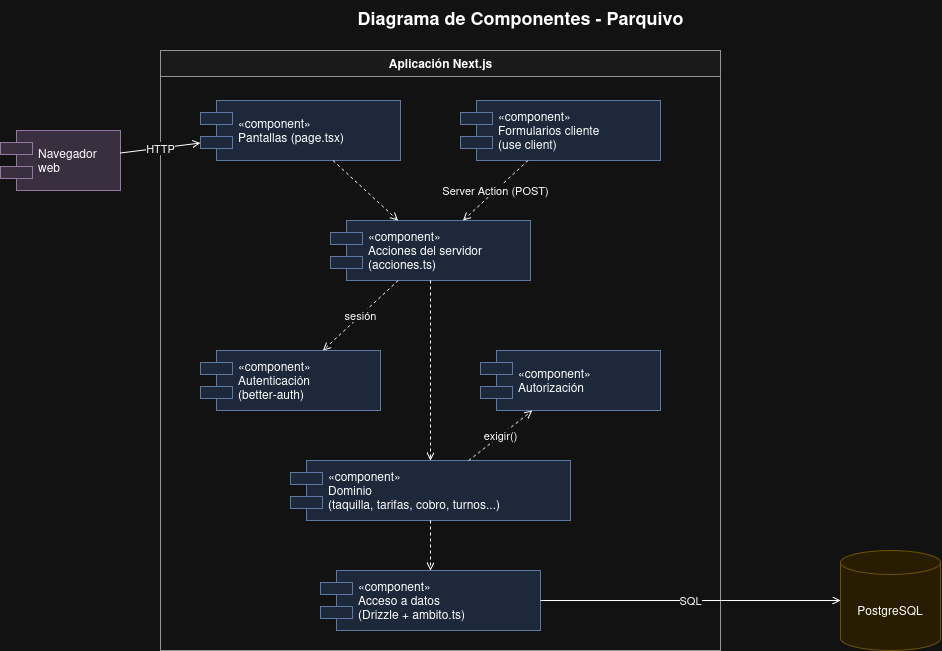

The diagram above was exported from draw.io. Its source (the exported page's mxGraphModel, read from the mxfile embedded in the PNG):
<mxGraphModel dx="1604" dy="915" grid="1" gridSize="10" guides="1" tooltips="1" connect="1" arrows="1" fold="1" page="1" pageScale="1" pageWidth="1169" pageHeight="827" math="0" shadow="0">
  <root>
    <mxCell id="0" />
    <mxCell id="1" parent="0" />
    <mxCell id="c2" parent="1" style="text;html=1;fontSize=18;fontStyle=1;align=center;" value="Diagrama de Componentes - Parquivo" vertex="1">
      <mxGeometry height="30" width="460" x="330" y="10" as="geometry" />
    </mxCell>
    <mxCell id="c3" parent="1" style="swimlane;html=1;startSize=26;fillColor=#f5f5f5;strokeColor=#666666;dashed=0;" value="Aplicación Next.js" vertex="1">
      <mxGeometry height="600" width="560" x="200" y="60" as="geometry" />
    </mxCell>
    <mxCell id="c4" parent="1" style="shape=component;align=left;spacingLeft=36;html=1;whiteSpace=wrap;fillColor=#e1d5e7;strokeColor=#9673a6;" value="Navegador web" vertex="1">
      <mxGeometry height="60" width="120" x="40" y="140" as="geometry" />
    </mxCell>
    <mxCell id="c5" parent="1" style="shape=component;align=left;spacingLeft=36;html=1;whiteSpace=wrap;fillColor=#dae8fc;strokeColor=#6c8ebf;" value="«component»&lt;br&gt;Pantallas (page.tsx)" vertex="1">
      <mxGeometry height="60" width="200" x="240" y="110" as="geometry" />
    </mxCell>
    <mxCell id="c6" parent="1" style="shape=component;align=left;spacingLeft=36;html=1;whiteSpace=wrap;fillColor=#dae8fc;strokeColor=#6c8ebf;" value="«component»&lt;br&gt;Formularios cliente&lt;br&gt;(use client)" vertex="1">
      <mxGeometry height="60" width="200" x="500" y="110" as="geometry" />
    </mxCell>
    <mxCell id="c7" parent="1" style="shape=component;align=left;spacingLeft=36;html=1;whiteSpace=wrap;fillColor=#dae8fc;strokeColor=#6c8ebf;" value="«component»&lt;br&gt;Acciones del servidor&lt;br&gt;(acciones.ts)" vertex="1">
      <mxGeometry height="60" width="200" x="370" y="230" as="geometry" />
    </mxCell>
    <mxCell id="c8" parent="1" style="shape=component;align=left;spacingLeft=36;html=1;whiteSpace=wrap;fillColor=#dae8fc;strokeColor=#6c8ebf;" value="«component»&lt;br&gt;Autenticación&lt;br&gt;(better-auth)" vertex="1">
      <mxGeometry height="60" width="180" x="240" y="360" as="geometry" />
    </mxCell>
    <mxCell id="c9" parent="1" style="shape=component;align=left;spacingLeft=36;html=1;whiteSpace=wrap;fillColor=#dae8fc;strokeColor=#6c8ebf;" value="«component»&lt;br&gt;Autorización" vertex="1">
      <mxGeometry height="60" width="180" x="520" y="360" as="geometry" />
    </mxCell>
    <mxCell id="c10" parent="1" style="shape=component;align=left;spacingLeft=36;html=1;whiteSpace=wrap;fillColor=#dae8fc;strokeColor=#6c8ebf;" value="«component»&lt;br&gt;Dominio&lt;br&gt;(taquilla, tarifas, cobro, turnos...)" vertex="1">
      <mxGeometry height="60" width="280" x="330" y="470" as="geometry" />
    </mxCell>
    <mxCell id="c11" parent="1" style="shape=component;align=left;spacingLeft=36;html=1;whiteSpace=wrap;fillColor=#dae8fc;strokeColor=#6c8ebf;" value="«component»&lt;br&gt;Acceso a datos&lt;br&gt;(Drizzle + ambito.ts)" vertex="1">
      <mxGeometry height="60" width="220" x="360" y="580" as="geometry" />
    </mxCell>
    <mxCell id="c12" parent="1" style="shape=cylinder3;whiteSpace=wrap;html=1;boundedLbl=1;size=12;fillColor=#fff2cc;strokeColor=#d6b656;" value="PostgreSQL" vertex="1">
      <mxGeometry height="100" width="100" x="880" y="560" as="geometry" />
    </mxCell>
    <mxCell id="c13" edge="1" parent="1" source="c4" style="endArrow=open;html=1;" target="c5" value="HTTP">
      <mxGeometry relative="1" as="geometry" />
    </mxCell>
    <mxCell id="c14" edge="1" parent="1" source="c6" style="endArrow=open;html=1;dashed=1;" target="c7" value="Server Action (POST)">
      <mxGeometry relative="1" as="geometry" />
    </mxCell>
    <mxCell id="c15" edge="1" parent="1" source="c5" style="endArrow=open;html=1;dashed=1;" target="c7" value="">
      <mxGeometry relative="1" as="geometry" />
    </mxCell>
    <mxCell id="c16" edge="1" parent="1" source="c7" style="endArrow=open;html=1;dashed=1;" target="c8" value="sesión">
      <mxGeometry relative="1" as="geometry" />
    </mxCell>
    <mxCell id="c17" edge="1" parent="1" source="c7" style="endArrow=open;html=1;dashed=1;" target="c10" value="">
      <mxGeometry relative="1" as="geometry" />
    </mxCell>
    <mxCell id="c18" edge="1" parent="1" source="c10" style="endArrow=open;html=1;dashed=1;" target="c9" value="exigir()">
      <mxGeometry relative="1" as="geometry" />
    </mxCell>
    <mxCell id="c19" edge="1" parent="1" source="c10" style="endArrow=open;html=1;dashed=1;" target="c11" value="">
      <mxGeometry relative="1" as="geometry" />
    </mxCell>
    <mxCell id="c20" edge="1" parent="1" source="c11" style="endArrow=open;html=1;" target="c12" value="SQL">
      <mxGeometry relative="1" as="geometry" />
    </mxCell>
  </root>
</mxGraphModel>